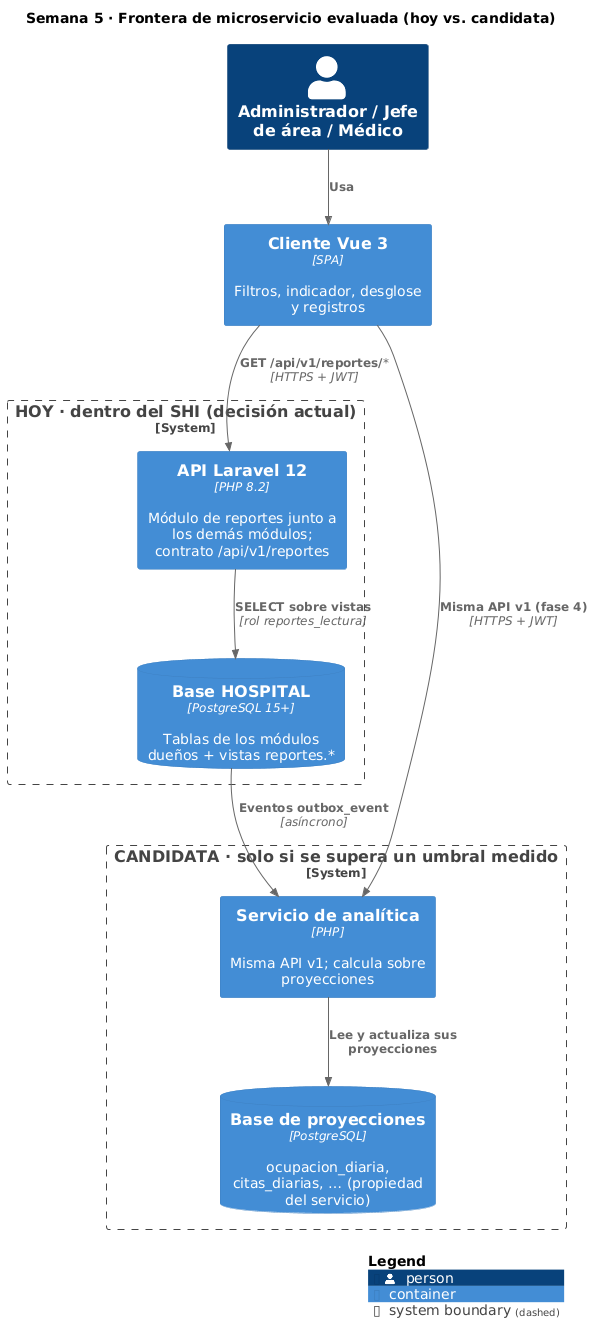

The diagram above was rendered by PlantUML. Its source (embedded in the PNG):
@startuml frontera_microservicio_reportes_analytics_basicos
!include <C4/C4_Container>
title Semana 5 · Frontera de microservicio evaluada (hoy vs. candidata)

Person(usuario, "Administrador / Jefe de área / Médico")
Container(vue, "Cliente Vue 3", "SPA", "Filtros, indicador, desglose y registros")

System_Boundary(hoy, "HOY · dentro del SHI (decisión actual)") {
  Container(laravel, "API Laravel 12", "PHP 8.2", "Módulo de reportes junto a los demás módulos; contrato /api/v1/reportes")
  ContainerDb(hospital, "Base HOSPITAL", "PostgreSQL 15+", "Tablas de los módulos dueños + vistas reportes.*")
}

System_Boundary(futuro, "CANDIDATA · solo si se supera un umbral medido") {
  Container(servicio, "Servicio de analítica", "PHP", "Misma API v1; calcula sobre proyecciones")
  ContainerDb(proyecciones, "Base de proyecciones", "PostgreSQL", "ocupacion_diaria, citas_diarias, … (propiedad del servicio)")
}

Rel(usuario, vue, "Usa")
Rel(vue, laravel, "GET /api/v1/reportes/*", "HTTPS + JWT")
Rel(laravel, hospital, "SELECT sobre vistas", "rol reportes_lectura")
Rel(vue, servicio, "Misma API v1 (fase 4)", "HTTPS + JWT")
Rel(hospital, servicio, "Eventos outbox_event", "asíncrono")
Rel(servicio, proyecciones, "Lee y actualiza sus proyecciones")

SHOW_LEGEND()
@enduml